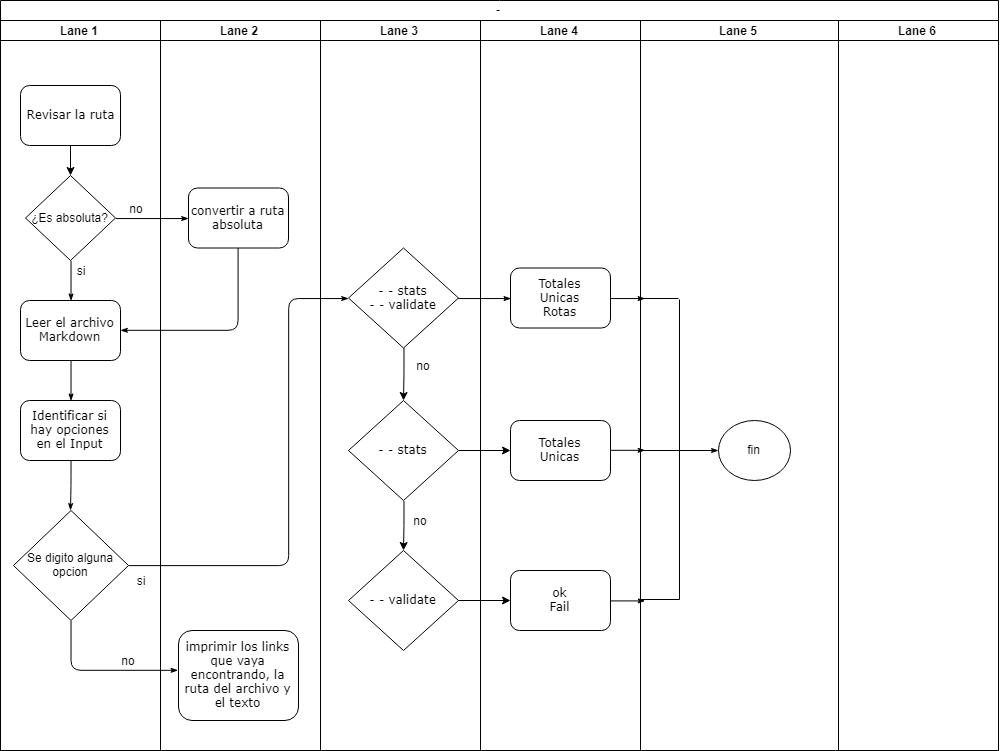

The diagram above was exported from draw.io. Its source (the exported page's mxGraphModel, read from the mxfile embedded in the PNG):
<mxGraphModel dx="1021" dy="569" grid="1" gridSize="10" guides="1" tooltips="1" connect="1" arrows="1" fold="1" page="1" pageScale="1" pageWidth="1100" pageHeight="850" background="#ffffff" math="0" shadow="0">
  <root>
    <mxCell id="0" />
    <mxCell id="1" parent="0" />
    <mxCell id="77e6c97f196da883-1" value="&lt;font style=&quot;vertical-align: inherit; font-size: 9px;&quot;&gt;&lt;font style=&quot;vertical-align: inherit; font-size: 9px;&quot;&gt;-&lt;/font&gt;&lt;/font&gt;" style="swimlane;html=1;childLayout=stackLayout;startSize=20;rounded=0;shadow=0;labelBackgroundColor=none;strokeColor=#000000;strokeWidth=1;fillColor=#ffffff;fontFamily=Verdana;fontSize=9;fontColor=#000000;align=center;" parent="1" vertex="1">
      <mxGeometry x="72" y="40" width="998" height="750" as="geometry" />
    </mxCell>
    <mxCell id="77e6c97f196da883-2" value="Lane 1" style="swimlane;html=1;startSize=20;" parent="77e6c97f196da883-1" vertex="1">
      <mxGeometry y="20" width="160" height="730" as="geometry" />
    </mxCell>
    <mxCell id="77e6c97f196da883-8" value="&lt;font style=&quot;vertical-align: inherit; font-size: 12px;&quot;&gt;&lt;font style=&quot;vertical-align: inherit; font-size: 12px;&quot;&gt;Revisar la ruta&lt;/font&gt;&lt;/font&gt;" style="rounded=1;whiteSpace=wrap;html=1;shadow=0;labelBackgroundColor=none;strokeColor=#000000;strokeWidth=1;fillColor=#ffffff;fontFamily=Verdana;fontSize=12;fontColor=#000000;align=center;" parent="77e6c97f196da883-2" vertex="1">
      <mxGeometry x="20" y="65" width="100" height="60" as="geometry" />
    </mxCell>
    <mxCell id="EipIMCgnLc1_9Jx5N9Ey-1" value="&lt;font style=&quot;vertical-align: inherit&quot;&gt;&lt;font style=&quot;vertical-align: inherit&quot;&gt;¿Es absoluta?&lt;/font&gt;&lt;/font&gt;" style="rhombus;whiteSpace=wrap;html=1;" vertex="1" parent="77e6c97f196da883-2">
      <mxGeometry x="25" y="155" width="90" height="85" as="geometry" />
    </mxCell>
    <mxCell id="EipIMCgnLc1_9Jx5N9Ey-4" value="" style="endArrow=classic;html=1;fontSize=12;entryX=0.5;entryY=0;entryDx=0;entryDy=0;exitX=0.5;exitY=1;exitDx=0;exitDy=0;" edge="1" parent="77e6c97f196da883-2" source="77e6c97f196da883-8" target="EipIMCgnLc1_9Jx5N9Ey-1">
      <mxGeometry width="50" height="50" relative="1" as="geometry">
        <mxPoint x="45" y="175" as="sourcePoint" />
        <mxPoint x="95" y="125" as="targetPoint" />
      </mxGeometry>
    </mxCell>
    <mxCell id="77e6c97f196da883-12" value="&lt;font style=&quot;vertical-align: inherit&quot;&gt;&lt;font style=&quot;vertical-align: inherit ; font-size: 12px&quot;&gt;Leer el archivo Markdown&lt;/font&gt;&lt;/font&gt;" style="rounded=1;whiteSpace=wrap;html=1;shadow=0;labelBackgroundColor=none;strokeColor=#000000;strokeWidth=1;fillColor=#ffffff;fontFamily=Verdana;fontSize=8;fontColor=#000000;align=center;" parent="77e6c97f196da883-2" vertex="1">
      <mxGeometry x="20" y="280" width="100" height="60" as="geometry" />
    </mxCell>
    <mxCell id="77e6c97f196da883-15" value="&lt;font style=&quot;vertical-align: inherit&quot;&gt;&lt;font style=&quot;vertical-align: inherit ; font-size: 12px&quot;&gt;Identificar si hay opciones en el Input&lt;/font&gt;&lt;/font&gt;" style="rounded=1;whiteSpace=wrap;html=1;shadow=0;labelBackgroundColor=none;strokeColor=#000000;strokeWidth=1;fillColor=#ffffff;fontFamily=Verdana;fontSize=8;fontColor=#000000;align=center;" parent="77e6c97f196da883-2" vertex="1">
      <mxGeometry x="20" y="380" width="100" height="60" as="geometry" />
    </mxCell>
    <mxCell id="EipIMCgnLc1_9Jx5N9Ey-2" value="&lt;font style=&quot;vertical-align: inherit&quot;&gt;&lt;font style=&quot;vertical-align: inherit&quot;&gt;Se digito alguna opcion&lt;/font&gt;&lt;/font&gt;" style="rhombus;whiteSpace=wrap;html=1;" vertex="1" parent="77e6c97f196da883-2">
      <mxGeometry x="13" y="490" width="115" height="110" as="geometry" />
    </mxCell>
    <mxCell id="EipIMCgnLc1_9Jx5N9Ey-7" value="&lt;font style=&quot;vertical-align: inherit&quot;&gt;&lt;font style=&quot;vertical-align: inherit&quot;&gt;si&lt;/font&gt;&lt;/font&gt;" style="text;html=1;strokeColor=none;fillColor=none;align=center;verticalAlign=middle;whiteSpace=wrap;rounded=0;fontSize=12;" vertex="1" parent="77e6c97f196da883-2">
      <mxGeometry x="60" y="240" width="40" height="20" as="geometry" />
    </mxCell>
    <mxCell id="EipIMCgnLc1_9Jx5N9Ey-8" value="&lt;font style=&quot;vertical-align: inherit&quot;&gt;&lt;font style=&quot;vertical-align: inherit&quot;&gt;no&lt;/font&gt;&lt;/font&gt;" style="text;html=1;strokeColor=none;fillColor=none;align=center;verticalAlign=middle;whiteSpace=wrap;rounded=0;fontSize=12;" vertex="1" parent="77e6c97f196da883-2">
      <mxGeometry x="116" y="177.5" width="40" height="20" as="geometry" />
    </mxCell>
    <mxCell id="EipIMCgnLc1_9Jx5N9Ey-9" value="&lt;font style=&quot;vertical-align: inherit&quot;&gt;&lt;font style=&quot;vertical-align: inherit&quot;&gt;si&lt;/font&gt;&lt;/font&gt;" style="text;html=1;strokeColor=none;fillColor=none;align=center;verticalAlign=middle;whiteSpace=wrap;rounded=0;fontSize=12;" vertex="1" parent="77e6c97f196da883-2">
      <mxGeometry x="120" y="550" width="40" height="20" as="geometry" />
    </mxCell>
    <mxCell id="EipIMCgnLc1_9Jx5N9Ey-10" value="&lt;font style=&quot;vertical-align: inherit&quot;&gt;&lt;font style=&quot;vertical-align: inherit&quot;&gt;&lt;font style=&quot;vertical-align: inherit&quot;&gt;&lt;font style=&quot;vertical-align: inherit&quot;&gt;no&lt;/font&gt;&lt;/font&gt;&lt;/font&gt;&lt;/font&gt;" style="text;html=1;strokeColor=none;fillColor=none;align=center;verticalAlign=middle;whiteSpace=wrap;rounded=0;fontSize=12;" vertex="1" parent="77e6c97f196da883-2">
      <mxGeometry x="108" y="630" width="40" height="20" as="geometry" />
    </mxCell>
    <mxCell id="77e6c97f196da883-33" style="edgeStyle=orthogonalEdgeStyle;rounded=1;html=1;labelBackgroundColor=none;startArrow=none;startFill=0;startSize=5;endArrow=classicThin;endFill=1;endSize=5;jettySize=auto;orthogonalLoop=1;strokeColor=#000000;strokeWidth=1;fontFamily=Verdana;fontSize=8;fontColor=#000000;entryX=0;entryY=0.5;entryDx=0;entryDy=0;exitX=1;exitY=0.5;exitDx=0;exitDy=0;" parent="77e6c97f196da883-1" source="EipIMCgnLc1_9Jx5N9Ey-1" target="77e6c97f196da883-11" edge="1">
      <mxGeometry relative="1" as="geometry" />
    </mxCell>
    <mxCell id="77e6c97f196da883-39" style="edgeStyle=orthogonalEdgeStyle;rounded=1;html=1;labelBackgroundColor=none;startArrow=none;startFill=0;startSize=5;endArrow=classicThin;endFill=1;endSize=5;jettySize=auto;orthogonalLoop=1;strokeColor=#000000;strokeWidth=1;fontFamily=Verdana;fontSize=8;fontColor=#000000;exitX=1;exitY=0.5;exitDx=0;exitDy=0;entryX=0;entryY=0.5;entryDx=0;entryDy=0;" parent="77e6c97f196da883-1" source="77e6c97f196da883-16" target="77e6c97f196da883-17" edge="1">
      <mxGeometry relative="1" as="geometry" />
    </mxCell>
    <mxCell id="107ba76e4e335f99-1" style="edgeStyle=orthogonalEdgeStyle;rounded=1;html=1;labelBackgroundColor=none;startArrow=none;startFill=0;startSize=5;endArrow=classicThin;endFill=1;endSize=5;jettySize=auto;orthogonalLoop=1;strokeColor=#000000;strokeWidth=1;fontFamily=Verdana;fontSize=8;fontColor=#000000;exitX=1;exitY=0.5;exitDx=0;exitDy=0;entryX=0;entryY=0.5;entryDx=0;entryDy=0;" parent="77e6c97f196da883-1" source="EipIMCgnLc1_9Jx5N9Ey-2" target="77e6c97f196da883-16" edge="1">
      <mxGeometry relative="1" as="geometry">
        <mxPoint x="178" y="530" as="targetPoint" />
        <Array as="points">
          <mxPoint x="288" y="565" />
          <mxPoint x="288" y="298" />
        </Array>
      </mxGeometry>
    </mxCell>
    <mxCell id="107ba76e4e335f99-6" style="edgeStyle=orthogonalEdgeStyle;rounded=1;html=1;labelBackgroundColor=none;startArrow=none;startFill=0;startSize=5;endArrow=classicThin;endFill=1;endSize=5;jettySize=auto;orthogonalLoop=1;strokeColor=#000000;strokeWidth=1;fontFamily=Verdana;fontSize=8;fontColor=#000000;exitX=0.5;exitY=1;exitDx=0;exitDy=0;" parent="77e6c97f196da883-1" source="EipIMCgnLc1_9Jx5N9Ey-2" edge="1">
      <mxGeometry relative="1" as="geometry">
        <mxPoint x="168" y="600" as="sourcePoint" />
        <mxPoint x="178" y="670" as="targetPoint" />
        <Array as="points">
          <mxPoint x="71" y="670" />
        </Array>
      </mxGeometry>
    </mxCell>
    <mxCell id="77e6c97f196da883-3" value="Lane 2" style="swimlane;html=1;startSize=20;" parent="77e6c97f196da883-1" vertex="1">
      <mxGeometry x="160" y="20" width="160" height="730" as="geometry" />
    </mxCell>
    <mxCell id="77e6c97f196da883-11" value="&lt;font style=&quot;vertical-align: inherit&quot;&gt;&lt;font style=&quot;vertical-align: inherit ; font-size: 12px&quot;&gt;convertir a ruta absoluta&lt;/font&gt;&lt;/font&gt;" style="rounded=1;whiteSpace=wrap;html=1;shadow=0;labelBackgroundColor=none;strokeColor=#000000;strokeWidth=1;fillColor=#ffffff;fontFamily=Verdana;fontSize=8;fontColor=#000000;align=center;" parent="77e6c97f196da883-3" vertex="1">
      <mxGeometry x="28" y="167.5" width="100" height="60" as="geometry" />
    </mxCell>
    <mxCell id="77e6c97f196da883-10" value="&lt;font style=&quot;vertical-align: inherit&quot;&gt;&lt;font style=&quot;vertical-align: inherit ; font-size: 12px&quot;&gt;imprimir los links que vaya encontrando, la ruta del archivo y el texto&lt;/font&gt;&lt;/font&gt;" style="rounded=1;whiteSpace=wrap;html=1;shadow=0;labelBackgroundColor=none;strokeColor=#000000;strokeWidth=1;fillColor=#ffffff;fontFamily=Verdana;fontSize=8;fontColor=#000000;align=center;" parent="77e6c97f196da883-3" vertex="1">
      <mxGeometry x="18" y="610" width="120" height="90" as="geometry" />
    </mxCell>
    <mxCell id="77e6c97f196da883-4" value="Lane 3" style="swimlane;html=1;startSize=20;" parent="77e6c97f196da883-1" vertex="1">
      <mxGeometry x="320" y="20" width="160" height="730" as="geometry" />
    </mxCell>
    <mxCell id="77e6c97f196da883-16" value="&lt;font style=&quot;vertical-align: inherit&quot;&gt;&lt;font style=&quot;vertical-align: inherit ; font-size: 12px&quot;&gt;- - stats&lt;br&gt;- - validate&lt;br&gt;&lt;/font&gt;&lt;/font&gt;" style="rhombus;whiteSpace=wrap;html=1;rounded=0;shadow=0;labelBackgroundColor=none;strokeColor=#000000;strokeWidth=1;fillColor=#ffffff;fontFamily=Verdana;fontSize=8;fontColor=#000000;align=center;" parent="77e6c97f196da883-4" vertex="1">
      <mxGeometry x="28" y="227.5" width="110" height="100" as="geometry" />
    </mxCell>
    <mxCell id="EipIMCgnLc1_9Jx5N9Ey-16" value="&lt;font style=&quot;vertical-align: inherit&quot;&gt;&lt;font style=&quot;vertical-align: inherit ; font-size: 12px&quot;&gt;&lt;font style=&quot;vertical-align: inherit&quot;&gt;&lt;font style=&quot;vertical-align: inherit&quot;&gt;- - stats&lt;/font&gt;&lt;/font&gt;&lt;br&gt;&lt;/font&gt;&lt;/font&gt;" style="rhombus;whiteSpace=wrap;html=1;rounded=0;shadow=0;labelBackgroundColor=none;strokeColor=#000000;strokeWidth=1;fillColor=#ffffff;fontFamily=Verdana;fontSize=8;fontColor=#000000;align=center;" vertex="1" parent="77e6c97f196da883-4">
      <mxGeometry x="28" y="380" width="110" height="100" as="geometry" />
    </mxCell>
    <mxCell id="EipIMCgnLc1_9Jx5N9Ey-18" value="&lt;font style=&quot;vertical-align: inherit&quot;&gt;&lt;font style=&quot;vertical-align: inherit ; font-size: 12px&quot;&gt;&lt;font style=&quot;vertical-align: inherit&quot;&gt;&lt;font style=&quot;vertical-align: inherit&quot;&gt;- - validate&lt;/font&gt;&lt;/font&gt;&lt;br&gt;&lt;/font&gt;&lt;/font&gt;" style="rhombus;whiteSpace=wrap;html=1;rounded=0;shadow=0;labelBackgroundColor=none;strokeColor=#000000;strokeWidth=1;fillColor=#ffffff;fontFamily=Verdana;fontSize=8;fontColor=#000000;align=center;" vertex="1" parent="77e6c97f196da883-4">
      <mxGeometry x="28" y="530" width="110" height="100" as="geometry" />
    </mxCell>
    <mxCell id="EipIMCgnLc1_9Jx5N9Ey-19" value="&lt;font style=&quot;vertical-align: inherit&quot;&gt;&lt;font style=&quot;vertical-align: inherit&quot;&gt;&lt;font style=&quot;vertical-align: inherit&quot;&gt;&lt;font style=&quot;vertical-align: inherit&quot;&gt;no&lt;/font&gt;&lt;/font&gt;&lt;/font&gt;&lt;/font&gt;" style="text;html=1;strokeColor=none;fillColor=none;align=center;verticalAlign=middle;whiteSpace=wrap;rounded=0;fontSize=12;" vertex="1" parent="77e6c97f196da883-4">
      <mxGeometry x="83" y="335" width="40" height="20" as="geometry" />
    </mxCell>
    <mxCell id="EipIMCgnLc1_9Jx5N9Ey-20" value="&lt;font style=&quot;vertical-align: inherit&quot;&gt;&lt;font style=&quot;vertical-align: inherit&quot;&gt;&lt;font style=&quot;vertical-align: inherit&quot;&gt;&lt;font style=&quot;vertical-align: inherit&quot;&gt;no&lt;/font&gt;&lt;/font&gt;&lt;/font&gt;&lt;/font&gt;" style="text;html=1;strokeColor=none;fillColor=none;align=center;verticalAlign=middle;whiteSpace=wrap;rounded=0;fontSize=12;" vertex="1" parent="77e6c97f196da883-4">
      <mxGeometry x="80" y="490" width="40" height="20" as="geometry" />
    </mxCell>
    <mxCell id="77e6c97f196da883-5" value="Lane 4" style="swimlane;html=1;startSize=20;" parent="77e6c97f196da883-1" vertex="1">
      <mxGeometry x="480" y="20" width="160" height="730" as="geometry" />
    </mxCell>
    <mxCell id="77e6c97f196da883-17" value="&lt;font style=&quot;vertical-align: inherit&quot;&gt;&lt;font style=&quot;vertical-align: inherit ; font-size: 12px&quot;&gt;&lt;font style=&quot;vertical-align: inherit&quot;&gt;&lt;font style=&quot;vertical-align: inherit&quot;&gt;Totales&lt;br&gt;Unicas&lt;/font&gt;&lt;/font&gt;&lt;br&gt;&lt;font style=&quot;vertical-align: inherit&quot;&gt;&lt;font style=&quot;vertical-align: inherit&quot;&gt;Rotas&lt;/font&gt;&lt;/font&gt;&lt;br&gt;&lt;/font&gt;&lt;/font&gt;" style="rounded=1;whiteSpace=wrap;html=1;shadow=0;labelBackgroundColor=none;strokeColor=#000000;strokeWidth=1;fillColor=#ffffff;fontFamily=Verdana;fontSize=8;fontColor=#000000;align=center;" parent="77e6c97f196da883-5" vertex="1">
      <mxGeometry x="30" y="247.5" width="100" height="60" as="geometry" />
    </mxCell>
    <mxCell id="77e6c97f196da883-19" value="&lt;font style=&quot;vertical-align: inherit&quot;&gt;&lt;font style=&quot;vertical-align: inherit&quot;&gt;ok&lt;br&gt;Fail&lt;br&gt;&lt;/font&gt;&lt;/font&gt;" style="rounded=1;whiteSpace=wrap;html=1;shadow=0;labelBackgroundColor=none;strokeColor=#000000;strokeWidth=1;fillColor=#ffffff;fontFamily=Verdana;fontSize=12;fontColor=#000000;align=center;" parent="77e6c97f196da883-5" vertex="1">
      <mxGeometry x="30" y="550" width="100" height="60" as="geometry" />
    </mxCell>
    <mxCell id="EipIMCgnLc1_9Jx5N9Ey-21" value="&lt;span style=&quot;font-size: 12px&quot;&gt;&lt;font style=&quot;vertical-align: inherit&quot;&gt;&lt;font style=&quot;vertical-align: inherit&quot;&gt;Totales&lt;br&gt;&lt;/font&gt;&lt;/font&gt;&lt;/span&gt;&lt;font style=&quot;vertical-align: inherit&quot;&gt;&lt;font style=&quot;vertical-align: inherit ; font-size: 12px&quot;&gt;Unicas&lt;/font&gt;&lt;/font&gt;" style="rounded=1;whiteSpace=wrap;html=1;shadow=0;labelBackgroundColor=none;strokeColor=#000000;strokeWidth=1;fillColor=#ffffff;fontFamily=Verdana;fontSize=8;fontColor=#000000;align=center;" vertex="1" parent="77e6c97f196da883-5">
      <mxGeometry x="30" y="400" width="100" height="60" as="geometry" />
    </mxCell>
    <mxCell id="77e6c97f196da883-6" value="Lane 5" style="swimlane;html=1;startSize=20;" parent="77e6c97f196da883-1" vertex="1">
      <mxGeometry x="640" y="20" width="198" height="730" as="geometry" />
    </mxCell>
    <mxCell id="EipIMCgnLc1_9Jx5N9Ey-32" value="fin" style="ellipse;whiteSpace=wrap;html=1;fontSize=12;" vertex="1" parent="77e6c97f196da883-6">
      <mxGeometry x="78" y="400" width="72" height="60" as="geometry" />
    </mxCell>
    <mxCell id="77e6c97f196da883-7" value="Lane 6" style="swimlane;html=1;startSize=20;" parent="77e6c97f196da883-1" vertex="1">
      <mxGeometry x="838" y="20" width="160" height="730" as="geometry" />
    </mxCell>
    <mxCell id="77e6c97f196da883-29" style="edgeStyle=orthogonalEdgeStyle;rounded=1;html=1;labelBackgroundColor=none;startArrow=none;startFill=0;startSize=5;endArrow=classicThin;endFill=1;endSize=5;jettySize=auto;orthogonalLoop=1;strokeColor=#000000;strokeWidth=1;fontFamily=Verdana;fontSize=8;fontColor=#000000;exitX=0.5;exitY=1;exitDx=0;exitDy=0;entryX=1;entryY=0.5;entryDx=0;entryDy=0;" parent="77e6c97f196da883-1" source="77e6c97f196da883-11" target="77e6c97f196da883-12" edge="1">
      <mxGeometry relative="1" as="geometry" />
    </mxCell>
    <mxCell id="77e6c97f196da883-35" style="edgeStyle=orthogonalEdgeStyle;rounded=1;html=1;labelBackgroundColor=none;startArrow=none;startFill=0;startSize=5;endArrow=classicThin;endFill=1;endSize=5;jettySize=auto;orthogonalLoop=1;strokeColor=#000000;strokeWidth=1;fontFamily=Verdana;fontSize=8;fontColor=#000000;exitX=0.5;exitY=1;exitDx=0;exitDy=0;" parent="77e6c97f196da883-1" source="EipIMCgnLc1_9Jx5N9Ey-1" edge="1">
      <mxGeometry relative="1" as="geometry">
        <mxPoint x="70" y="300" as="targetPoint" />
      </mxGeometry>
    </mxCell>
    <mxCell id="77e6c97f196da883-34" style="edgeStyle=orthogonalEdgeStyle;rounded=1;html=1;labelBackgroundColor=none;startArrow=none;startFill=0;startSize=5;endArrow=classicThin;endFill=1;endSize=5;jettySize=auto;orthogonalLoop=1;strokeColor=#000000;strokeWidth=1;fontFamily=Verdana;fontSize=8;fontColor=#000000;exitX=0.5;exitY=1;exitDx=0;exitDy=0;" parent="77e6c97f196da883-1" source="77e6c97f196da883-12" edge="1">
      <mxGeometry relative="1" as="geometry">
        <mxPoint x="70" y="400" as="targetPoint" />
      </mxGeometry>
    </mxCell>
    <mxCell id="77e6c97f196da883-36" style="edgeStyle=orthogonalEdgeStyle;rounded=1;html=1;labelBackgroundColor=none;startArrow=none;startFill=0;startSize=5;endArrow=classicThin;endFill=1;endSize=5;jettySize=auto;orthogonalLoop=1;strokeColor=#000000;strokeWidth=1;fontFamily=Verdana;fontSize=8;fontColor=#000000;exitX=0.5;exitY=1;exitDx=0;exitDy=0;" parent="77e6c97f196da883-1" source="77e6c97f196da883-15" edge="1">
      <mxGeometry relative="1" as="geometry">
        <mxPoint x="70" y="510" as="targetPoint" />
      </mxGeometry>
    </mxCell>
    <mxCell id="EipIMCgnLc1_9Jx5N9Ey-23" value="" style="edgeStyle=orthogonalEdgeStyle;rounded=0;orthogonalLoop=1;jettySize=auto;html=1;fontSize=12;" edge="1" parent="77e6c97f196da883-1" source="EipIMCgnLc1_9Jx5N9Ey-18" target="77e6c97f196da883-19">
      <mxGeometry relative="1" as="geometry" />
    </mxCell>
    <mxCell id="EipIMCgnLc1_9Jx5N9Ey-24" value="" style="edgeStyle=orthogonalEdgeStyle;rounded=0;orthogonalLoop=1;jettySize=auto;html=1;fontSize=12;" edge="1" parent="77e6c97f196da883-1" source="EipIMCgnLc1_9Jx5N9Ey-16" target="EipIMCgnLc1_9Jx5N9Ey-21">
      <mxGeometry relative="1" as="geometry" />
    </mxCell>
    <mxCell id="EipIMCgnLc1_9Jx5N9Ey-15" style="edgeStyle=orthogonalEdgeStyle;rounded=0;orthogonalLoop=1;jettySize=auto;html=1;exitX=0.5;exitY=1;exitDx=0;exitDy=0;fontSize=12;" edge="1" parent="1" source="77e6c97f196da883-16">
      <mxGeometry relative="1" as="geometry">
        <mxPoint x="475" y="440" as="targetPoint" />
      </mxGeometry>
    </mxCell>
    <mxCell id="EipIMCgnLc1_9Jx5N9Ey-17" style="edgeStyle=orthogonalEdgeStyle;rounded=0;orthogonalLoop=1;jettySize=auto;html=1;exitX=0.5;exitY=1;exitDx=0;exitDy=0;fontSize=12;" edge="1" parent="1" source="EipIMCgnLc1_9Jx5N9Ey-16">
      <mxGeometry relative="1" as="geometry">
        <mxPoint x="475" y="590" as="targetPoint" />
        <mxPoint x="485" y="398" as="sourcePoint" />
      </mxGeometry>
    </mxCell>
    <mxCell id="EipIMCgnLc1_9Jx5N9Ey-25" style="edgeStyle=orthogonalEdgeStyle;rounded=1;html=1;labelBackgroundColor=none;startArrow=none;startFill=0;startSize=5;endArrow=classicThin;endFill=1;endSize=5;jettySize=auto;orthogonalLoop=1;strokeColor=#000000;strokeWidth=1;fontFamily=Verdana;fontSize=8;fontColor=#000000;exitX=1;exitY=0.5;exitDx=0;exitDy=0;" edge="1" parent="1" source="77e6c97f196da883-17">
      <mxGeometry relative="1" as="geometry">
        <mxPoint x="539.5882352941178" y="348.0588235294118" as="sourcePoint" />
        <mxPoint x="717" y="338" as="targetPoint" />
      </mxGeometry>
    </mxCell>
    <mxCell id="EipIMCgnLc1_9Jx5N9Ey-26" style="edgeStyle=orthogonalEdgeStyle;rounded=1;html=1;labelBackgroundColor=none;startArrow=none;startFill=0;startSize=5;endArrow=classicThin;endFill=1;endSize=5;jettySize=auto;orthogonalLoop=1;strokeColor=#000000;strokeWidth=1;fontFamily=Verdana;fontSize=8;fontColor=#000000;exitX=1;exitY=0.5;exitDx=0;exitDy=0;" edge="1" parent="1" source="EipIMCgnLc1_9Jx5N9Ey-21">
      <mxGeometry relative="1" as="geometry">
        <mxPoint x="692.5294117647059" y="348.0588235294118" as="sourcePoint" />
        <mxPoint x="717" y="490" as="targetPoint" />
      </mxGeometry>
    </mxCell>
    <mxCell id="EipIMCgnLc1_9Jx5N9Ey-27" style="edgeStyle=orthogonalEdgeStyle;rounded=1;html=1;labelBackgroundColor=none;startArrow=none;startFill=0;startSize=5;endArrow=classicThin;endFill=1;endSize=5;jettySize=auto;orthogonalLoop=1;strokeColor=#000000;strokeWidth=1;fontFamily=Verdana;fontSize=8;fontColor=#000000;exitX=1;exitY=0.5;exitDx=0;exitDy=0;" edge="1" parent="1" source="77e6c97f196da883-19">
      <mxGeometry relative="1" as="geometry">
        <mxPoint x="692.5294117647059" y="499.82352941176464" as="sourcePoint" />
        <mxPoint x="717" y="640" as="targetPoint" />
      </mxGeometry>
    </mxCell>
    <mxCell id="EipIMCgnLc1_9Jx5N9Ey-28" value="" style="endArrow=none;html=1;fontSize=12;" edge="1" parent="1">
      <mxGeometry width="50" height="50" relative="1" as="geometry">
        <mxPoint x="751" y="639" as="sourcePoint" />
        <mxPoint x="751" y="339" as="targetPoint" />
      </mxGeometry>
    </mxCell>
    <mxCell id="EipIMCgnLc1_9Jx5N9Ey-29" style="edgeStyle=orthogonalEdgeStyle;rounded=1;html=1;labelBackgroundColor=none;startArrow=none;startFill=0;startSize=5;endArrow=classicThin;endFill=1;endSize=5;jettySize=auto;orthogonalLoop=1;strokeColor=#000000;strokeWidth=1;fontFamily=Verdana;fontSize=8;fontColor=#000000;" edge="1" parent="1">
      <mxGeometry relative="1" as="geometry">
        <mxPoint x="710" y="490" as="sourcePoint" />
        <mxPoint x="790" y="490" as="targetPoint" />
      </mxGeometry>
    </mxCell>
    <mxCell id="EipIMCgnLc1_9Jx5N9Ey-30" value="" style="endArrow=none;html=1;fontSize=12;" edge="1" parent="1">
      <mxGeometry width="50" height="50" relative="1" as="geometry">
        <mxPoint x="710" y="338" as="sourcePoint" />
        <mxPoint x="750" y="338" as="targetPoint" />
      </mxGeometry>
    </mxCell>
    <mxCell id="EipIMCgnLc1_9Jx5N9Ey-31" value="" style="endArrow=none;html=1;fontSize=12;" edge="1" parent="1">
      <mxGeometry width="50" height="50" relative="1" as="geometry">
        <mxPoint x="711" y="639" as="sourcePoint" />
        <mxPoint x="751" y="639" as="targetPoint" />
      </mxGeometry>
    </mxCell>
  </root>
</mxGraphModel>